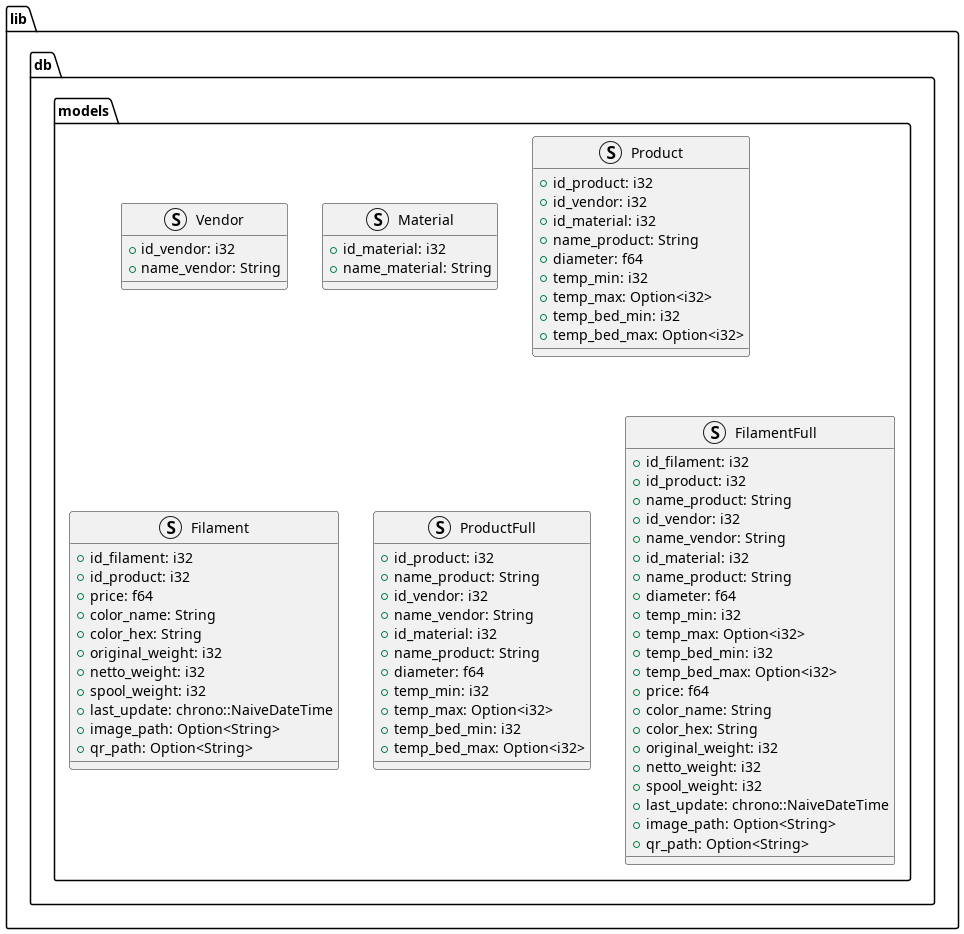

The diagram above was rendered by PlantUML. Its source (embedded in the PNG):
@startuml

' skinparam packageStyle rectangle
set separator ::

package lib::db::models {
    struct Vendor {
        +id_vendor: i32
        +name_vendor: String
    }

    struct Material {
        +id_material: i32 
        +name_material: String
    }

    struct Product {
        +id_product: i32 
        +id_vendor: i32 
        +id_material: i32 
        +name_product: String 
        +diameter: f64 
        +temp_min: i32 
        +temp_max: Option<i32> 
        +temp_bed_min: i32 
        +temp_bed_max: Option<i32> 
    }

    struct Filament {
        +id_filament: i32 
        +id_product: i32 
        +price: f64 
        +color_name: String 
        +color_hex: String 
        +original_weight: i32 
        +netto_weight: i32 
        +spool_weight: i32 
        +last_update: chrono::NaiveDateTime
        +image_path: Option<String>
        +qr_path: Option<String>
    }

    struct ProductFull {
        +id_product: i32 
        +name_product: String 
        +id_vendor: i32 
        +name_vendor: String
        +id_material: i32 
        +name_product: String 
        +diameter: f64 
        +temp_min: i32 
        +temp_max: Option<i32> 
        +temp_bed_min: i32 
        +temp_bed_max: Option<i32> 
    }

    struct FilamentFull {
        +id_filament: i32 
        +id_product: i32 
        +name_product: String 
        +id_vendor: i32 
        +name_vendor: String
        +id_material: i32 
        +name_product: String 
        +diameter: f64 
        +temp_min: i32 
        +temp_max: Option<i32> 
        +temp_bed_min: i32 
        +temp_bed_max: Option<i32> 
        +price: f64 
        +color_name: String 
        +color_hex: String 
        +original_weight: i32 
        +netto_weight: i32 
        +spool_weight: i32 
        +last_update: chrono::NaiveDateTime
        +image_path: Option<String>
        +qr_path: Option<String>
    }
}

@enduml